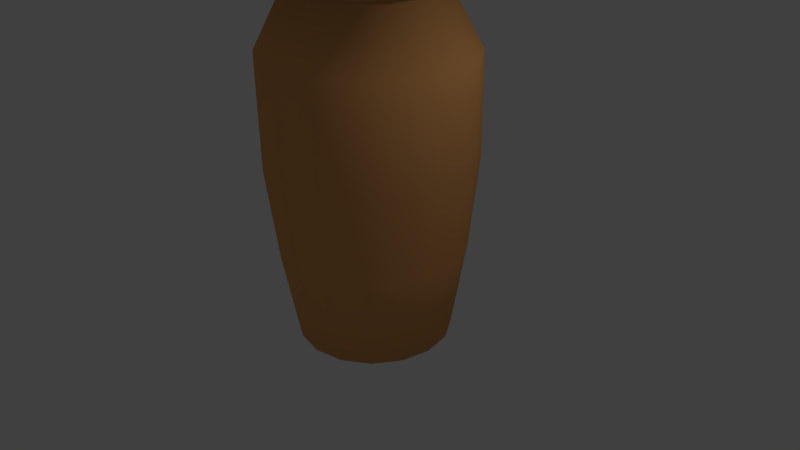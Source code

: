# Source: Pot.blend  (saved by Blender 2.75.0; exported with 4.5.12 LTS)
import bpy
from mathutils import Matrix  # noqa: F401  (used for matrix-valued properties, if any)

bpy.ops.wm.read_factory_settings(use_empty=True)
scene = bpy.context.scene
scene.name = 'Scene'

# ---- collections
col_collection_1 = bpy.data.collections.new('Collection 1'); scene.collection.children.link(col_collection_1)

# ---- materials (node trees are filled in below, after node groups)
mat_pot = bpy.data.materials.new('Pot')
mat_pot.alpha_threshold = 0.0
mat_pot.use_transparent_shadow = False
mat_pot.diffuse_color = (0.8, 0.3745, 0.1275, 1.0)
mat_pot.roughness = 0.5

# ---- material node trees

# ---- world
world_world = bpy.data.worlds.new('World'); scene.world = world_world
world_world.color = (0.05088, 0.05088, 0.05088)
world_world.use_sun_shadow = False
world_world.sun_shadow_jitter_overblur = 0.0
world_world.cycles.sampling_method = 'MANUAL'
world_world.cycles.sample_map_resolution = 256

# ---- cameras
cam_camera = bpy.data.cameras.new('Camera')
cam_camera.clip_end = 100.0
cam_camera.lens = 35.0
cam_camera.sensor_width = 32.0
cam_camera.sensor_height = 18.0
cam_camera.ortho_scale = 7.314
cam_camera.dof.focus_distance = 0.0
cam_camera.dof.aperture_fstop = 128.0

# ---- lights
light_lamp = bpy.data.lights.new('Lamp', 'POINT')
light_lamp.transmission_factor = 0.0
light_lamp.cutoff_distance = 30.0
light_lamp.energy = 100.0
light_lamp.shadow_buffer_clip_start = 1.001
light_lamp.shadow_soft_size = 0.1
light_lamp.shadow_maximum_resolution = 0.006
light_lamp.use_absolute_resolution = True
light_lamp.cycles.use_multiple_importance_sampling = False

# ---- meshes
me_cylinder = bpy.data.meshes.new('Cylinder')
me_cylinder.from_pydata([(0.0, 1.0, -1.0), (-2.153e-08, 1.337, 1.373), (0.3827, 0.9239, -1.0), (0.5116, 1.235, 1.373), (0.7071, 0.7071, -1.0), (0.9453, 0.9453, 1.373), (0.9239, 0.3827, -1.0), (1.235, 0.5116, 1.373), (1.0, -4.371e-08, -1.0), (1.337, -6.304e-08, 1.373), (0.9239, -0.3827, -1.0), (1.235, -0.5116, 1.373), (0.7071, -0.7071, -1.0), (0.9453, -0.9453, 1.373), (0.3827, -0.9239, -1.0), (0.5116, -1.235, 1.373), (1.51e-07, -1.0, -1.0), (1.803e-07, -1.337, 1.373), (-0.3827, -0.9239, -1.0), (-0.5116, -1.235, 1.373), (-0.7071, -0.7071, -1.0), (-0.9453, -0.9453, 1.373), (-0.9239, -0.3827, -1.0), (-1.235, -0.5116, 1.373), (-1.0, 1.192e-08, -1.0), (-1.337, 1.134e-08, 1.373), (-0.9239, 0.3827, -1.0), (-1.235, 0.5116, 1.373), (-0.7071, 0.7071, -1.0), (-0.9453, 0.9453, 1.373), (-0.3827, 0.9239, -1.0), (-0.5116, 1.235, 1.373), (-9.8e-09, 1.202, 0.1706), (0.4601, 1.111, 0.1706), (0.8502, 0.8502, 0.1706), (1.111, 0.4601, 0.1706), (1.202, -5.519e-08, 0.1706), (1.111, -0.4601, 0.1706), (0.8502, -0.8502, 0.1706), (0.4601, -1.111, 0.1706), (1.718e-07, -1.202, 0.1706), (-0.4601, -1.111, 0.1706), (-0.8502, -0.8502, 0.1706), (-1.111, -0.4601, 0.1706), (-1.202, 1.17e-08, 0.1706), (-1.111, 0.4601, 0.1706), (-0.8502, 0.8502, 0.1706), (-0.4601, 1.111, 0.1706), (0.5116, 1.235, 2.673), (-2.153e-08, 1.337, 2.673), (0.9453, 0.9453, 2.673), (1.235, 0.5116, 2.673), (1.337, -6.304e-08, 2.673), (1.235, -0.5116, 2.673), (0.9453, -0.9453, 2.673), (0.5116, -1.235, 2.673), (1.803e-07, -1.337, 2.673), (-0.5116, -1.235, 2.673), (-0.9453, -0.9453, 2.673), (-1.235, -0.5116, 2.673), (-1.337, 1.134e-08, 2.673), (-1.235, 0.5116, 2.673), (-0.9453, 0.9453, 2.673), (-0.5116, 1.235, 2.673), (0.3589, 0.8664, 3.424), (-2.868e-09, 0.9378, 3.424), (0.6631, 0.6631, 3.424), (0.8664, 0.3589, 3.424), (0.9378, -4.644e-08, 3.424), (0.8664, -0.3589, 3.424), (0.6631, -0.6631, 3.424), (0.3589, -0.8664, 3.424), (1.387e-07, -0.9378, 3.424), (-0.3589, -0.8664, 3.424), (-0.6631, -0.6631, 3.424), (-0.8664, -0.3589, 3.424), (-0.9378, 5.731e-09, 3.424), (-0.8664, 0.3589, 3.424), (-0.6631, 0.6631, 3.424), (-0.3589, 0.8664, 3.424), (0.3825, 0.9234, 3.434), (-6.608e-09, 0.9995, 3.434), (0.7067, 0.7067, 3.434), (0.9234, 0.3825, 3.434), (0.9995, -4.925e-08, 3.434), (0.9234, -0.3825, 3.434), (0.7067, -0.7067, 3.434), (0.3825, -0.9234, 3.434), (1.443e-07, -0.9995, 3.434), (-0.3825, -0.9234, 3.434), (-0.7067, -0.7067, 3.434), (-0.9234, -0.3825, 3.434), (-0.9995, 6.353e-09, 3.434), (-0.9234, 0.3825, 3.434), (-0.7067, 0.7067, 3.434), (-0.3825, 0.9234, 3.434), (0.3825, 0.9234, 3.574), (-6.608e-09, 0.9995, 3.574), (0.7067, 0.7067, 3.574), (0.9234, 0.3825, 3.574), (0.9995, -4.925e-08, 3.574), (0.9234, -0.3825, 3.574), (0.7067, -0.7067, 3.574), (0.3825, -0.9234, 3.574), (1.443e-07, -0.9995, 3.574), (-0.3825, -0.9234, 3.574), (-0.7067, -0.7067, 3.574), (-0.9234, -0.3825, 3.574), (-0.9995, 6.353e-09, 3.574), (-0.9234, 0.3825, 3.574), (-0.7067, 0.7067, 3.574), (-0.3825, 0.9234, 3.574), (0.3174, 0.7662, 3.574), (5.299e-09, 0.8293, 3.574), (0.5864, 0.5864, 3.574), (0.7662, 0.3174, 3.574), (0.8293, -4.404e-08, 3.574), (0.7662, -0.3174, 3.574), (0.5864, -0.5864, 3.574), (0.3174, -0.7662, 3.574), (1.305e-07, -0.8293, 3.574), (-0.3174, -0.7662, 3.574), (-0.5864, -0.5864, 3.574), (-0.7662, -0.3174, 3.574), (-0.8293, 2.1e-09, 3.574), (-0.7662, 0.3174, 3.574), (-0.5864, 0.5864, 3.574), (-0.3174, 0.7662, 3.574), (0.3174, 0.7662, 3.306), (5.299e-09, 0.8293, 3.306), (0.5864, 0.5864, 3.306), (0.7662, 0.3174, 3.306), (0.8293, -4.404e-08, 3.306), (0.7662, -0.3174, 3.306), (0.5864, -0.5864, 3.306), (0.3174, -0.7662, 3.306), (1.305e-07, -0.8293, 3.306), (-0.3174, -0.7662, 3.306), (-0.5864, -0.5864, 3.306), (-0.7662, -0.3174, 3.306), (-0.8293, 2.1e-09, 3.306), (-0.7662, 0.3174, 3.306), (-0.5864, 0.5864, 3.306), (-0.3174, 0.7662, 3.306), (0.4925, 1.189, 2.605), (-2.231e-08, 1.287, 2.605), (0.91, 0.91, 2.605), (1.189, 0.4925, 2.605), (1.287, -6.129e-08, 2.605), (1.189, -0.4925, 2.605), (0.91, -0.91, 2.605), (0.4925, -1.189, 2.605), (1.72e-07, -1.287, 2.605), (-0.4925, -1.189, 2.605), (-0.91, -0.91, 2.605), (-1.189, -0.4925, 2.605), (-1.287, 1.031e-08, 2.605), (-1.189, 0.4925, 2.605), (-0.91, 0.91, 2.605), (-0.4925, 1.189, 2.605), (0.4666, 1.126, 0.664), (-1.476e-08, 1.219, 0.664), (0.8621, 0.8621, 0.664), (1.126, 0.4666, 0.664), (1.219, -5.807e-08, 0.664), (1.126, -0.4666, 0.664), (0.8621, -0.8621, 0.664), (0.4666, -1.126, 0.664), (1.693e-07, -1.219, 0.664), (-0.4666, -1.126, 0.664), (-0.8621, -0.8621, 0.664), (-1.126, -0.4666, 0.664), (-1.219, 9.764e-09, 0.664), (-1.126, 0.4666, 0.664), (-0.8621, 0.8621, 0.664), (-0.4666, 1.126, 0.664), (0.3696, 0.8923, -0.9241), (2.089e-09, 0.9659, -0.9241), (0.683, 0.683, -0.9241), (0.8923, 0.3696, -0.9241), (0.9659, -4.926e-08, -0.9241), (0.8923, -0.3696, -0.9241), (0.683, -0.683, -0.9241), (0.3696, -0.8923, -0.9241), (1.479e-07, -0.9659, -0.9241), (-0.3696, -0.8923, -0.9241), (-0.683, -0.683, -0.9241), (-0.8923, -0.3696, -0.9241), (-0.9659, 4.476e-09, -0.9241), (-0.8923, 0.3696, -0.9241), (-0.683, 0.683, -0.9241), (-0.3696, 0.8923, -0.9241)], [], [(32, 1, 3, 33), (33, 3, 5, 34), (34, 5, 7, 35), (35, 7, 9, 36), (36, 9, 11, 37), (37, 11, 13, 38), (38, 13, 15, 39), (39, 15, 17, 40), (40, 17, 19, 41), (41, 19, 21, 42), (42, 21, 23, 43), (43, 23, 25, 44), (44, 25, 27, 45), (45, 27, 29, 46), (5, 3, 48, 50), (47, 31, 1, 32), (46, 29, 31, 47), (0, 2, 4, 6, 8, 10, 12, 14, 16, 18, 20, 22, 24, 26, 28, 30), (28, 46, 47, 30), (30, 47, 32, 0), (26, 45, 46, 28), (24, 44, 45, 26), (22, 43, 44, 24), (20, 42, 43, 22), (18, 41, 42, 20), (16, 40, 41, 18), (14, 39, 40, 16), (12, 38, 39, 14), (10, 37, 38, 12), (8, 36, 37, 10), (6, 35, 36, 8), (4, 34, 35, 6), (2, 33, 34, 4), (0, 32, 33, 2), (55, 54, 70, 71), (15, 13, 54, 55), (25, 23, 59, 60), (11, 9, 52, 53), (21, 19, 57, 58), (31, 29, 62, 63), (7, 5, 50, 51), (17, 15, 55, 56), (3, 1, 49, 48), (27, 25, 60, 61), (13, 11, 53, 54), (23, 21, 58, 59), (1, 31, 63, 49), (9, 7, 51, 52), (19, 17, 56, 57), (29, 27, 61, 62), (76, 75, 91, 92), (63, 62, 78, 79), (56, 55, 71, 72), (48, 49, 65, 64), (49, 63, 79, 65), (57, 56, 72, 73), (50, 48, 64, 66), (58, 57, 73, 74), (51, 50, 66, 67), (59, 58, 74, 75), (52, 51, 67, 68), (60, 59, 75, 76), (53, 52, 68, 69), (61, 60, 76, 77), (54, 53, 69, 70), (62, 61, 77, 78), (90, 89, 105, 106), (69, 68, 84, 85), (77, 76, 92, 93), (70, 69, 85, 86), (78, 77, 93, 94), (71, 70, 86, 87), (79, 78, 94, 95), (72, 71, 87, 88), (64, 65, 81, 80), (65, 79, 95, 81), (73, 72, 88, 89), (66, 64, 80, 82), (74, 73, 89, 90), (67, 66, 82, 83), (75, 74, 90, 91), (68, 67, 83, 84), (111, 110, 126, 127), (83, 82, 98, 99), (91, 90, 106, 107), (84, 83, 99, 100), (92, 91, 107, 108), (85, 84, 100, 101), (93, 92, 108, 109), (86, 85, 101, 102), (94, 93, 109, 110), (87, 86, 102, 103), (95, 94, 110, 111), (88, 87, 103, 104), (80, 81, 97, 96), (81, 95, 111, 97), (89, 88, 104, 105), (82, 80, 96, 98), (117, 116, 132, 133), (104, 103, 119, 120), (96, 97, 113, 112), (97, 111, 127, 113), (105, 104, 120, 121), (98, 96, 112, 114), (106, 105, 121, 122), (99, 98, 114, 115), (107, 106, 122, 123), (100, 99, 115, 116), (108, 107, 123, 124), (101, 100, 116, 117), (109, 108, 124, 125), (102, 101, 117, 118), (110, 109, 125, 126), (103, 102, 118, 119), (138, 137, 153, 154), (125, 124, 140, 141), (118, 117, 133, 134), (126, 125, 141, 142), (119, 118, 134, 135), (127, 126, 142, 143), (120, 119, 135, 136), (112, 113, 129, 128), (113, 127, 143, 129), (121, 120, 136, 137), (114, 112, 128, 130), (122, 121, 137, 138), (115, 114, 130, 131), (123, 122, 138, 139), (116, 115, 131, 132), (124, 123, 139, 140), (159, 158, 174, 175), (131, 130, 146, 147), (139, 138, 154, 155), (132, 131, 147, 148), (140, 139, 155, 156), (133, 132, 148, 149), (141, 140, 156, 157), (134, 133, 149, 150), (142, 141, 157, 158), (135, 134, 150, 151), (143, 142, 158, 159), (136, 135, 151, 152), (128, 129, 145, 144), (129, 143, 159, 145), (137, 136, 152, 153), (130, 128, 144, 146), (165, 164, 180, 181), (152, 151, 167, 168), (144, 145, 161, 160), (145, 159, 175, 161), (153, 152, 168, 169), (146, 144, 160, 162), (154, 153, 169, 170), (147, 146, 162, 163), (155, 154, 170, 171), (148, 147, 163, 164), (156, 155, 171, 172), (149, 148, 164, 165), (157, 156, 172, 173), (150, 149, 165, 166), (158, 157, 173, 174), (151, 150, 166, 167), (176, 177, 191, 190, 189, 188, 187, 186, 185, 184, 183, 182, 181, 180, 179, 178), (173, 172, 188, 189), (166, 165, 181, 182), (174, 173, 189, 190), (167, 166, 182, 183), (175, 174, 190, 191), (168, 167, 183, 184), (160, 161, 177, 176), (161, 175, 191, 177), (169, 168, 184, 185), (162, 160, 176, 178), (170, 169, 185, 186), (163, 162, 178, 179), (171, 170, 186, 187), (164, 163, 179, 180), (172, 171, 187, 188)])
me_cylinder.polygons.foreach_set('use_smooth', [True] * 178)
me_cylinder.materials.append(mat_pot)
me_cylinder.use_remesh_preserve_volume = False
me_cylinder.use_remesh_preserve_attributes = False
me_cylinder.use_mirror_vertex_groups = False
me_cylinder.update()

# ---- objects
ob_cylinder = bpy.data.objects.new('Cylinder', me_cylinder)
ob_lamp = bpy.data.objects.new('Lamp', light_lamp)
ob_camera = bpy.data.objects.new('Camera', cam_camera)

# ---- transforms, parenting, visibility, modifiers, constraints
ob_cylinder.location = (0.0, 0.0, 0.0)
ob_cylinder.lineart.crease_threshold = 0.0
ob_lamp.location = (4.076, 1.005, 5.904)
ob_lamp.rotation_euler = (0.6503, 0.05522, 1.866)
ob_lamp.lock_rotations_4d = False
ob_lamp.empty_display_type = 'ARROWS'
ob_lamp.color = (0.0, 0.0, 0.0, 0.0)
ob_lamp.lineart.crease_threshold = 0.0
ob_camera.location = (7.481, -6.508, 5.344)
ob_camera.rotation_euler = (1.109, 0.01082, 0.8149)
ob_camera.lock_rotations_4d = False
ob_camera.empty_display_type = 'ARROWS'
ob_camera.color = (0.0, 0.0, 0.0, 0.0)
ob_camera.display_type = 'WIRE'
ob_camera.lineart.crease_threshold = 0.0

# ---- collection membership
col_collection_1.objects.link(ob_cylinder)
col_collection_1.objects.link(ob_lamp)
col_collection_1.objects.link(ob_camera)

# ---- scene / render settings (as saved in the file)
scene.camera = ob_camera
scene.frame_start = 1; scene.frame_end = 250; scene.frame_set(1)
scene.render.engine = 'BLENDER_EEVEE_NEXT'
scene.render.resolution_percentage = 50
scene.render.dither_intensity = 0.0
scene.cycles.use_denoising = False
scene.cycles.samples = 10
scene.cycles.sampling_pattern = 'TABULATED_SOBOL'
scene.cycles.light_sampling_threshold = 0.0
scene.cycles.use_adaptive_sampling = False
scene.cycles.use_light_tree = False
scene.cycles.blur_glossy = 0.0
scene.cycles.pixel_filter_type = 'GAUSSIAN'
scene.cycles.sample_clamp_indirect = 0.0
scene.view_settings.view_transform = 'Standard'
bpy.context.view_layer.update()
